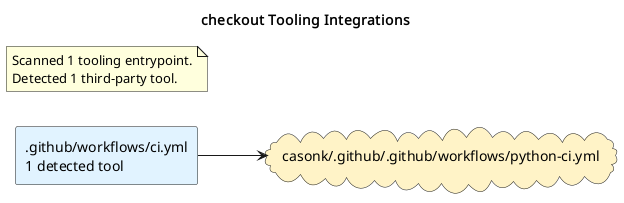

The diagram above was rendered by PlantUML. Its source (embedded in the PNG):
@startuml
title checkout Tooling Integrations
left to right direction
skinparam shadowing false
skinparam defaultFontName Monospace
skinparam componentStyle rectangle
skinparam linetype ortho
rectangle ".github/workflows/ci.yml\n1 detected tool" as source_github_workflows_ci_yml #E0F2FE
cloud "casonk/.github/.github/workflows/python-ci.yml" as tool_casonk_github_github_workflows_python_ci_yml #FEF3C7
source_github_workflows_ci_yml --> tool_casonk_github_github_workflows_python_ci_yml
note as toolingGraphSummary
Scanned 1 tooling entrypoint.
Detected 1 third-party tool.
end note
@enduml